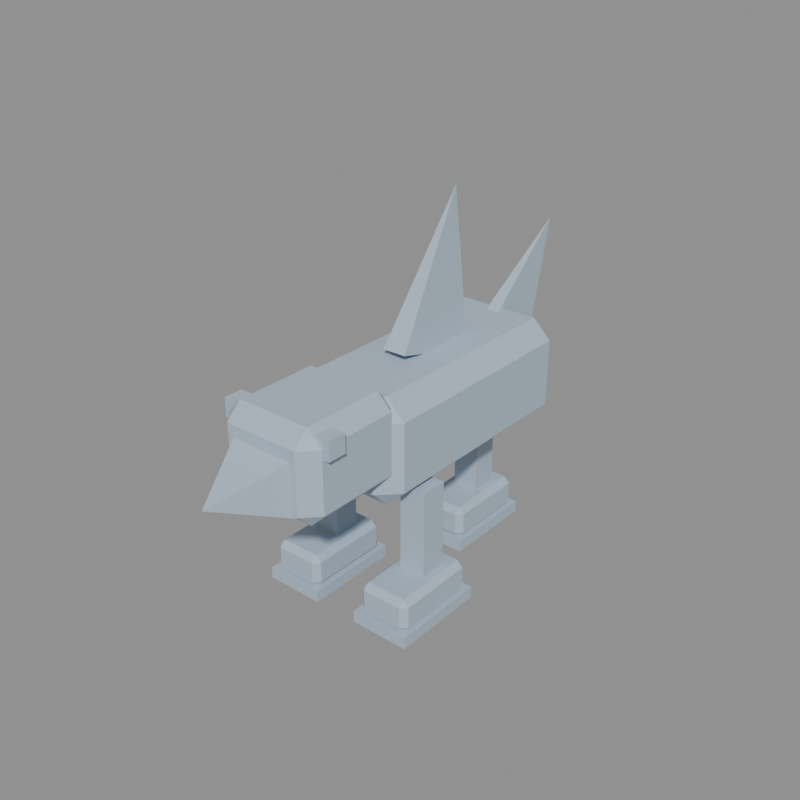 # Source: tralalero-tralala.blend  (saved by Blender 5.2.44; exported with 4.5.12 LTS)
import bpy
from mathutils import Matrix  # noqa: F401  (used for matrix-valued properties, if any)

bpy.ops.wm.read_factory_settings(use_empty=True)
scene = bpy.context.scene
scene.name = 'Scene'

# ---- materials (node trees are filled in below, after node groups)
mat_m_tralalerotralala = bpy.data.materials.new('M_TralaleroTralala')
mat_m_tralalerotralala.diffuse_color = (0.42, 0.52, 0.62, 1.0)

# ---- material node trees
mat_m_tralalerotralala.use_nodes = True; mat_m_tralalerotralala.node_tree.nodes.clear()
_N = mat_m_tralalerotralala.node_tree.nodes; _L = mat_m_tralalerotralala.node_tree.links
n0 = _N.new('ShaderNodeBsdfPrincipled'); n0.name = 'Principled BSDF'; n0.location = (-200, 100)
n0.inputs[0].default_value = (0.42, 0.52, 0.62, 1.0)
n0.inputs[2].default_value = 0.8
n0.inputs[10].default_value = 0.005
n1 = _N.new('ShaderNodeOutputMaterial'); n1.name = 'Material Output'; n1.location = (200, 100)
_L.new(n0.outputs[0], n1.inputs[0])
n1.is_active_output = True

# ---- meshes
me_char_tralalerotralala = bpy.data.meshes.new('CHAR_TralaleroTralala')
me_char_tralalerotralala.from_pydata([(-0.5652, -1.387, 1.644), (-0.5652, -1.644, 1.901), (-0.822, -1.387, 1.901), (-0.5652, -1.644, 2.826), (-0.5652, -1.387, 3.083), (-0.822, -1.387, 2.826), (-0.5652, 1.593, 1.644), (-0.822, 1.593, 1.901), (-0.5652, 1.85, 1.901), (-0.5652, 1.593, 3.083), (-0.5652, 1.85, 2.826), (-0.822, 1.593, 2.826), (0.5652, -1.387, 1.644), (0.822, -1.387, 1.901), (0.5652, -1.644, 1.901), (0.5652, -1.387, 3.083), (0.5652, -1.644, 2.826), (0.822, -1.387, 2.826), (0.5652, 1.593, 1.644), (0.5652, 1.85, 1.901), (0.822, 1.593, 1.901), (0.5652, 1.593, 3.083), (0.822, 1.593, 2.826), (0.5652, 1.85, 2.826), (-0.5138, -2.62, 1.952), (-0.5138, -2.826, 2.158), (-0.7193, -2.62, 2.158), (-0.5138, -2.826, 2.98), (-0.5138, -2.62, 3.185), (-0.7193, -2.62, 2.98), (-0.5138, -1.49, 1.952), (-0.7193, -1.49, 2.158), (-0.5138, -1.284, 2.158), (-0.5138, -1.49, 3.185), (-0.5138, -1.284, 2.98), (-0.7193, -1.49, 2.98), (0.5138, -2.62, 1.952), (0.7193, -2.62, 2.158), (0.5138, -2.826, 2.158), (0.5138, -2.62, 3.185), (0.5138, -2.826, 2.98), (0.7193, -2.62, 2.98), (0.5138, -1.49, 1.952), (0.5138, -1.284, 2.158), (0.7193, -1.49, 2.158), (0.5138, -1.49, 3.185), (0.7193, -1.49, 2.98), (0.5138, -1.284, 2.98), (0.0, -2.672, 2.466), (-0.5086, -2.672, 2.873), (0.5086, -2.672, 2.873), (0.5086, -2.672, 2.059), (-0.5086, -2.672, 2.059), (0.0, -3.699, 2.466), (0.5395, -2.595, 2.851), (0.5395, -2.595, 3.108), (0.5395, -2.338, 2.851), (0.5395, -2.338, 3.108), (0.7964, -2.595, 2.851), (0.7964, -2.595, 3.108), (0.7964, -2.338, 2.851), (0.7964, -2.338, 3.108), (-0.7964, -2.595, 2.851), (-0.7964, -2.595, 3.108), (-0.7964, -2.338, 2.851), (-0.7964, -2.338, 3.108), (-0.5395, -2.595, 2.851), (-0.5395, -2.595, 3.108), (-0.5395, -2.338, 2.851), (-0.5395, -2.338, 3.108), (0.0, 0.04232, 3.015), (-0.1635, 0.674, 2.846), (0.1635, 0.674, 2.846), (0.1635, -0.5893, 3.184), (-0.1635, -0.5893, 3.184), (0.0, 0.5742, 5.0), (0.0, 1.777, 2.726), (-0.1017, 2.189, 2.427), (0.1017, 2.189, 2.427), (0.1017, 1.366, 3.025), (-0.1017, 1.366, 3.025), (0.0, 2.744, 4.056), (0.5343, -1.11, 0.4624), (0.5343, -1.11, 1.798), (0.5343, -0.7398, 0.4624), (0.5343, -0.7398, 1.798), (0.9042, -1.11, 0.4624), (0.9042, -1.11, 1.798), (0.9042, -0.7398, 0.4624), (0.9042, -0.7398, 1.798), (0.4418, -1.613, 0.1284), (0.4418, -1.695, 0.2106), (0.3596, -1.613, 0.2106), (0.4418, -1.695, 0.5086), (0.4418, -1.613, 0.5908), (0.3596, -1.613, 0.5086), (0.4418, -0.5446, 0.1284), (0.3596, -0.5446, 0.2106), (0.4418, -0.4624, 0.2106), (0.4418, -0.5446, 0.5908), (0.4418, -0.4624, 0.5086), (0.3596, -0.5446, 0.5086), (0.9967, -1.613, 0.1284), (1.079, -1.613, 0.2106), (0.9967, -1.695, 0.2106), (0.9967, -1.613, 0.5908), (0.9967, -1.695, 0.5086), (1.079, -1.613, 0.5086), (0.9967, -0.5446, 0.1284), (0.9967, -0.4624, 0.2106), (1.079, -0.5446, 0.2106), (0.9967, -0.5446, 0.5908), (1.079, -0.5446, 0.5086), (0.9967, -0.4624, 0.5086), (0.3083, -1.747, 0.0), (0.3083, -1.747, 0.1644), (0.3083, -0.411, 0.0), (0.3083, -0.411, 0.1644), (1.13, -1.747, 0.0), (1.13, -1.747, 0.1644), (1.13, -0.411, 0.0), (1.13, -0.411, 0.1644), (-0.9042, -1.11, 0.4624), (-0.9042, -1.11, 1.798), (-0.9042, -0.7398, 0.4624), (-0.9042, -0.7398, 1.798), (-0.5343, -1.11, 0.4624), (-0.5343, -1.11, 1.798), (-0.5343, -0.7398, 0.4624), (-0.5343, -0.7398, 1.798), (-0.9967, -1.613, 0.1284), (-0.9967, -1.695, 0.2106), (-1.079, -1.613, 0.2106), (-0.9967, -1.695, 0.5086), (-0.9967, -1.613, 0.5908), (-1.079, -1.613, 0.5086), (-0.9967, -0.5446, 0.1284), (-1.079, -0.5446, 0.2106), (-0.9967, -0.4624, 0.2106), (-0.9967, -0.5446, 0.5908), (-0.9967, -0.4624, 0.5086), (-1.079, -0.5446, 0.5086), (-0.4418, -1.613, 0.1284), (-0.3596, -1.613, 0.2106), (-0.4418, -1.695, 0.2106), (-0.4418, -1.613, 0.5908), (-0.4418, -1.695, 0.5086), (-0.3596, -1.613, 0.5086), (-0.4418, -0.5446, 0.1284), (-0.4418, -0.4624, 0.2106), (-0.3596, -0.5446, 0.2106), (-0.4418, -0.5446, 0.5908), (-0.3596, -0.5446, 0.5086), (-0.4418, -0.4624, 0.5086), (-1.13, -1.747, 0.0), (-1.13, -1.747, 0.1644), (-1.13, -0.411, 0.0), (-1.13, -0.411, 0.1644), (-0.3083, -1.747, 0.0), (-0.3083, -1.747, 0.1644), (-0.3083, -0.411, 0.0), (-0.3083, -0.411, 0.1644), (-0.185, 0.9453, 0.4624), (-0.185, 0.9453, 1.798), (-0.185, 1.315, 0.4624), (-0.185, 1.315, 1.798), (0.185, 0.9453, 0.4624), (0.185, 0.9453, 1.798), (0.185, 1.315, 0.4624), (0.185, 1.315, 1.798), (-0.2774, 0.4418, 0.1284), (-0.2774, 0.3596, 0.2106), (-0.3596, 0.4418, 0.2106), (-0.2774, 0.3596, 0.5086), (-0.2774, 0.4418, 0.5908), (-0.3596, 0.4418, 0.5086), (-0.2774, 1.511, 0.1284), (-0.3596, 1.511, 0.2106), (-0.2774, 1.593, 0.2106), (-0.2774, 1.511, 0.5908), (-0.2774, 1.593, 0.5086), (-0.3596, 1.511, 0.5086), (0.2774, 0.4418, 0.1284), (0.3596, 0.4418, 0.2106), (0.2774, 0.3596, 0.2106), (0.2774, 0.4418, 0.5908), (0.2774, 0.3596, 0.5086), (0.3596, 0.4418, 0.5086), (0.2774, 1.511, 0.1284), (0.2774, 1.593, 0.2106), (0.3596, 1.511, 0.2106), (0.2774, 1.511, 0.5908), (0.3596, 1.511, 0.5086), (0.2774, 1.593, 0.5086), (-0.411, 0.3083, 0.0), (-0.411, 0.3083, 0.1644), (-0.411, 1.644, 0.0), (-0.411, 1.644, 0.1644), (0.411, 0.3083, 0.0), (0.411, 0.3083, 0.1644), (0.411, 1.644, 0.0), (0.411, 1.644, 0.1644)], [], [(0, 1, 2), (3, 4, 5), (6, 7, 8), (9, 10, 11), (12, 13, 14), (15, 16, 17), (18, 19, 20), (21, 22, 23), (6, 0, 2, 7), (1, 3, 5, 2), (4, 9, 11, 5), (10, 8, 7, 11), (18, 6, 8, 19), (9, 21, 23, 10), (22, 20, 19, 23), (12, 18, 20, 13), (21, 15, 17, 22), (16, 14, 13, 17), (0, 12, 14, 1), (15, 4, 3, 16), (6, 18, 12, 0), (2, 5, 11, 7), (14, 16, 3, 1), (21, 9, 4, 15), (8, 10, 23, 19), (20, 22, 17, 13), (24, 25, 26), (27, 28, 29), (30, 31, 32), (33, 34, 35), (36, 37, 38), (39, 40, 41), (42, 43, 44), (45, 46, 47), (30, 24, 26, 31), (25, 27, 29, 26), (28, 33, 35, 29), (34, 32, 31, 35), (42, 30, 32, 43), (33, 45, 47, 34), (46, 44, 43, 47), (36, 42, 44, 37), (45, 39, 41, 46), (40, 38, 37, 41), (24, 36, 38, 25), (39, 28, 27, 40), (30, 42, 36, 24), (26, 29, 35, 31), (38, 40, 27, 25), (45, 33, 28, 39), (32, 34, 47, 43), (44, 46, 41, 37), (48, 49, 50), (49, 53, 50), (48, 50, 51), (50, 53, 51), (48, 51, 52), (51, 53, 52), (48, 52, 49), (52, 53, 49), (54, 55, 57, 56), (56, 57, 61, 60), (60, 61, 59, 58), (58, 59, 55, 54), (56, 60, 58, 54), (61, 57, 55, 59), (62, 63, 65, 64), (64, 65, 69, 68), (68, 69, 67, 66), (66, 67, 63, 62), (64, 68, 66, 62), (69, 65, 63, 67), (70, 71, 72), (71, 75, 72), (70, 72, 73), (72, 75, 73), (70, 73, 74), (73, 75, 74), (70, 74, 71), (74, 75, 71), (76, 77, 78), (77, 81, 78), (76, 78, 79), (78, 81, 79), (76, 79, 80), (79, 81, 80), (76, 80, 77), (80, 81, 77), (82, 83, 85, 84), (84, 85, 89, 88), (88, 89, 87, 86), (86, 87, 83, 82), (84, 88, 86, 82), (89, 85, 83, 87), (90, 91, 92), (93, 94, 95), (96, 97, 98), (99, 100, 101), (102, 103, 104), (105, 106, 107), (108, 109, 110), (111, 112, 113), (96, 90, 92, 97), (91, 93, 95, 92), (94, 99, 101, 95), (100, 98, 97, 101), (108, 96, 98, 109), (99, 111, 113, 100), (112, 110, 109, 113), (102, 108, 110, 103), (111, 105, 107, 112), (106, 104, 103, 107), (90, 102, 104, 91), (105, 94, 93, 106), (96, 108, 102, 90), (92, 95, 101, 97), (104, 106, 93, 91), (111, 99, 94, 105), (98, 100, 113, 109), (110, 112, 107, 103), (114, 115, 117, 116), (116, 117, 121, 120), (120, 121, 119, 118), (118, 119, 115, 114), (116, 120, 118, 114), (121, 117, 115, 119), (122, 123, 125, 124), (124, 125, 129, 128), (128, 129, 127, 126), (126, 127, 123, 122), (124, 128, 126, 122), (129, 125, 123, 127), (130, 131, 132), (133, 134, 135), (136, 137, 138), (139, 140, 141), (142, 143, 144), (145, 146, 147), (148, 149, 150), (151, 152, 153), (136, 130, 132, 137), (131, 133, 135, 132), (134, 139, 141, 135), (140, 138, 137, 141), (148, 136, 138, 149), (139, 151, 153, 140), (152, 150, 149, 153), (142, 148, 150, 143), (151, 145, 147, 152), (146, 144, 143, 147), (130, 142, 144, 131), (145, 134, 133, 146), (136, 148, 142, 130), (132, 135, 141, 137), (144, 146, 133, 131), (151, 139, 134, 145), (138, 140, 153, 149), (150, 152, 147, 143), (154, 155, 157, 156), (156, 157, 161, 160), (160, 161, 159, 158), (158, 159, 155, 154), (156, 160, 158, 154), (161, 157, 155, 159), (162, 163, 165, 164), (164, 165, 169, 168), (168, 169, 167, 166), (166, 167, 163, 162), (164, 168, 166, 162), (169, 165, 163, 167), (170, 171, 172), (173, 174, 175), (176, 177, 178), (179, 180, 181), (182, 183, 184), (185, 186, 187), (188, 189, 190), (191, 192, 193), (176, 170, 172, 177), (171, 173, 175, 172), (174, 179, 181, 175), (180, 178, 177, 181), (188, 176, 178, 189), (179, 191, 193, 180), (192, 190, 189, 193), (182, 188, 190, 183), (191, 185, 187, 192), (186, 184, 183, 187), (170, 182, 184, 171), (185, 174, 173, 186), (176, 188, 182, 170), (172, 175, 181, 177), (184, 186, 173, 171), (191, 179, 174, 185), (178, 180, 193, 189), (190, 192, 187, 183), (194, 195, 197, 196), (196, 197, 201, 200), (200, 201, 199, 198), (198, 199, 195, 194), (196, 200, 198, 194), (201, 197, 195, 199)])
_uv = me_char_tralalerotralala.uv_layers.new(name='UVMap')
_uv.uv.foreach_set('vector', [0.1281, 0.03496, 0.1281, 0.01178, 0.1497, 0.03326, 0.4516, 0.3289, 0.4293, 0.3289, 0.4508, 0.3073, 0.1324, 0.4241, 0.1109, 0.4456, 0.1106, 0.4241, 0.01178, 0.4241, 0.03301, 0.4241, 0.03333, 0.4456, 0.03333, 0.03496, 0.01178, 0.03326, 0.03333, 0.01178, 0.4293, 0.4237, 0.4516, 0.4237, 0.4508, 0.4452, 0.1324, 0.3293, 0.1106, 0.3293, 0.1109, 0.3077, 0.01178, 0.3293, 0.03333, 0.3077, 0.03301, 0.3293, 0.1281, 0.2842, 0.1281, 0.03496, 0.1497, 0.03326, 0.1497, 0.2825, 0.2724, 0.2838, 0.1948, 0.2837, 0.195, 0.2617, 0.2725, 0.2617, 0.1733, 0.2622, 0.1733, 0.0123, 0.195, 0.01178, 0.195, 0.2617, 0.03301, 0.4241, 0.1106, 0.4241, 0.1109, 0.4456, 0.03333, 0.4456, 0.1324, 0.3293, 0.1324, 0.4241, 0.1106, 0.4241, 0.1106, 0.3293, 0.01178, 0.4241, 0.01178, 0.3293, 0.03301, 0.3293, 0.03301, 0.4241, 0.03333, 0.3077, 0.1109, 0.3077, 0.1106, 0.3293, 0.03301, 0.3293, 0.03333, 0.03496, 0.03333, 0.2842, 0.01178, 0.2825, 0.01178, 0.03326, 0.3954, 0.0123, 0.3954, 0.2622, 0.3737, 0.2617, 0.3737, 0.01178, 0.3739, 0.2837, 0.2963, 0.2838, 0.2961, 0.2617, 0.3737, 0.2617, 0.1281, 0.03496, 0.03333, 0.03496, 0.03333, 0.01178, 0.1281, 0.01178, 0.4293, 0.4237, 0.4293, 0.3289, 0.4516, 0.3289, 0.4516, 0.4237, 0.1281, 0.2842, 0.03333, 0.2842, 0.03333, 0.03496, 0.1281, 0.03496, 0.2725, 0.2617, 0.195, 0.2617, 0.195, 0.01178, 0.2725, 0.01179, 0.5292, 0.4237, 0.4516, 0.4237, 0.4516, 0.3289, 0.5292, 0.3289, 0.419, 0.01178, 0.5138, 0.01178, 0.5138, 0.2617, 0.419, 0.2617, 0.1106, 0.4241, 0.03301, 0.4241, 0.03301, 0.3293, 0.1106, 0.3293, 0.2961, 0.01179, 0.3737, 0.01178, 0.3737, 0.2617, 0.2961, 0.2617, 0.4478, 0.486, 0.4293, 0.486, 0.4465, 0.4688, 0.1911, 0.5291, 0.1733, 0.5291, 0.1905, 0.5119, 0.1152, 0.5726, 0.09797, 0.5899, 0.09772, 0.5726, 0.01178, 0.5726, 0.02876, 0.5726, 0.02902, 0.5899, 0.4478, 0.5722, 0.4465, 0.5895, 0.4293, 0.5722, 0.1733, 0.6153, 0.1911, 0.6153, 0.1905, 0.6326, 0.1152, 0.4864, 0.09772, 0.4864, 0.09797, 0.4692, 0.01178, 0.4864, 0.02902, 0.4692, 0.02876, 0.4864, 0.5423, 0.486, 0.4478, 0.486, 0.4465, 0.4688, 0.541, 0.4688, 0.3698, 0.6244, 0.3009, 0.6243, 0.301, 0.6067, 0.3699, 0.6067, 0.2836, 0.6071, 0.2836, 0.5123, 0.301, 0.5119, 0.301, 0.6067, 0.02876, 0.5726, 0.09772, 0.5726, 0.09797, 0.5899, 0.02902, 0.5899, 0.1152, 0.4864, 0.1152, 0.5726, 0.09772, 0.5726, 0.09772, 0.4864, 0.01178, 0.5726, 0.01178, 0.4864, 0.02876, 0.4864, 0.02876, 0.5726, 0.02902, 0.4692, 0.09797, 0.4692, 0.09772, 0.4864, 0.02876, 0.4864, 0.4478, 0.5722, 0.5423, 0.5722, 0.541, 0.5895, 0.4465, 0.5895, 0.6522, 0.4692, 0.6522, 0.564, 0.6349, 0.5636, 0.6349, 0.4688, 0.635, 0.5812, 0.566, 0.5812, 0.5659, 0.5636, 0.6349, 0.5636, 0.4478, 0.486, 0.4478, 0.5722, 0.4293, 0.5722, 0.4293, 0.486, 0.1733, 0.6153, 0.1733, 0.5291, 0.1911, 0.5291, 0.1911, 0.6153, 0.5423, 0.486, 0.5423, 0.5722, 0.4478, 0.5722, 0.4478, 0.486, 0.3699, 0.6067, 0.301, 0.6067, 0.301, 0.5119, 0.3699, 0.5119, 0.2601, 0.6153, 0.1911, 0.6153, 0.1911, 0.5291, 0.2601, 0.5291, 0.5373, 0.1796, 0.6235, 0.1796, 0.6235, 0.2743, 0.5373, 0.2743, 0.09772, 0.5726, 0.02876, 0.5726, 0.02876, 0.4864, 0.09772, 0.4864, 0.5659, 0.4688, 0.6349, 0.4688, 0.6349, 0.5636, 0.5659, 0.5636, 0.6, 0.783, 0.5659, 0.8257, 0.5659, 0.7404, 0.2586, 0.6561, 0.2159, 0.7432, 0.1733, 0.6561, 0.6, 0.783, 0.5659, 0.7404, 0.6342, 0.7404, 0.6758, 0.7416, 0.7393, 0.6729, 0.7393, 0.7667, 0.6, 0.783, 0.6342, 0.7404, 0.6342, 0.8257, 0.2836, 0.7365, 0.3263, 0.6479, 0.3689, 0.7365, 0.6, 0.783, 0.6342, 0.8257, 0.5659, 0.8257, 0.7268, 0.5626, 0.7268, 0.4688, 0.7903, 0.5375, 0.878, 0.9503, 0.878, 0.9288, 0.8996, 0.9288, 0.8996, 0.9503, 0.7719, 0.4429, 0.7503, 0.4429, 0.7503, 0.4214, 0.7719, 0.4214, 0.5659, 0.9547, 0.5659, 0.9332, 0.5874, 0.9332, 0.5874, 0.9547, 0.9878, 0.03333, 0.9663, 0.03333, 0.9663, 0.01178, 0.9878, 0.01178, 0.9878, 0.102, 0.9878, 0.1235, 0.9663, 0.1235, 0.9663, 0.102, 0.01178, 0.9673, 0.01178, 0.9458, 0.03332, 0.9458, 0.03332, 0.9673, 0.9439, 0.9657, 0.9439, 0.9441, 0.9655, 0.9441, 0.9655, 0.9657, 0.8545, 0.9503, 0.8329, 0.9503, 0.8329, 0.9288, 0.8545, 0.9288, 0.4293, 0.9669, 0.4293, 0.9454, 0.4508, 0.9454, 0.4508, 0.9669, 0.9878, 0.07843, 0.9663, 0.07843, 0.9663, 0.05688, 0.9878, 0.05688, 0.9882, 0.301, 0.9882, 0.3226, 0.9667, 0.3226, 0.9667, 0.301, 0.05688, 0.9673, 0.05688, 0.9458, 0.07842, 0.9458, 0.07842, 0.9673, 0.6895, 0.8442, 0.7032, 0.8981, 0.6758, 0.8981, 0.6758, 0.6494, 0.6895, 0.4688, 0.7032, 0.6494, 0.6895, 0.8442, 0.6758, 0.8981, 0.6758, 0.7903, 0.1733, 0.4883, 0.1733, 0.3073, 0.2777, 0.4549, 0.6895, 0.8442, 0.6758, 0.7903, 0.7032, 0.7903, 0.1043, 0.7676, 0.1316, 0.6134, 0.1316, 0.77, 0.6895, 0.8442, 0.7032, 0.7903, 0.7032, 0.8981, 0.3013, 0.4549, 0.4057, 0.3073, 0.4057, 0.4883, 0.5303, 0.6494, 0.5389, 0.6858, 0.5218, 0.6858, 0.8888, 0.4375, 0.9058, 0.301, 0.9058, 0.4386, 0.5303, 0.6494, 0.5218, 0.6858, 0.5218, 0.613, 0.5527, 0.4201, 0.6343, 0.301, 0.6343, 0.4452, 0.5303, 0.6494, 0.5218, 0.613, 0.5389, 0.613, 0.923, 0.5857, 0.94, 0.4688, 0.94, 0.5869, 0.5303, 0.6494, 0.5389, 0.613, 0.5389, 0.6858, 0.5373, 0.156, 0.5373, 0.01178, 0.6189, 0.1309, 0.3382, 0.8721, 0.3382, 0.7601, 0.3692, 0.7601, 0.3692, 0.8721, 0.8138, 0.5808, 0.8138, 0.4688, 0.8448, 0.4688, 0.8448, 0.5808, 0.4994, 0.8603, 0.4994, 0.7483, 0.5304, 0.7483, 0.5304, 0.8604, 0.2278, 0.8787, 0.2278, 0.7668, 0.2589, 0.7668, 0.2589, 0.8787, 0.7938, 0.9216, 0.7938, 0.9527, 0.7628, 0.9527, 0.7628, 0.9216, 0.7891, 0.6465, 0.7891, 0.6154, 0.8201, 0.6154, 0.8201, 0.6465, 0.793, 0.1697, 0.793, 0.1623, 0.7999, 0.1692, 0.01894, 0.8688, 0.01178, 0.8688, 0.01867, 0.8619, 0.7656, 0.6396, 0.7587, 0.6465, 0.7586, 0.6396, 0.7268, 0.6396, 0.7336, 0.6396, 0.7337, 0.6465, 0.7465, 0.1697, 0.7396, 0.1692, 0.7465, 0.1623, 0.01178, 0.9153, 0.01894, 0.9153, 0.01867, 0.9222, 0.7656, 0.593, 0.7586, 0.593, 0.7587, 0.5861, 0.7268, 0.593, 0.7337, 0.5861, 0.7336, 0.593, 0.793, 0.2591, 0.793, 0.1697, 0.7999, 0.1692, 0.7999, 0.2586, 0.9053, 0.1085, 0.8803, 0.1085, 0.8804, 0.1014, 0.9054, 0.1014, 0.8734, 0.1016, 0.8734, 0.01194, 0.8804, 0.01178, 0.8804, 0.1014, 0.7336, 0.6396, 0.7586, 0.6396, 0.7587, 0.6465, 0.7337, 0.6465, 0.7656, 0.593, 0.7656, 0.6396, 0.7586, 0.6396, 0.7586, 0.593, 0.7268, 0.6396, 0.7268, 0.593, 0.7336, 0.593, 0.7336, 0.6396, 0.7337, 0.5861, 0.7587, 0.5861, 0.7586, 0.593, 0.7336, 0.593, 0.7465, 0.1697, 0.7465, 0.2591, 0.7396, 0.2586, 0.7396, 0.1692, 0.9195, 0.6731, 0.9195, 0.7627, 0.9125, 0.7625, 0.9125, 0.6729, 0.9126, 0.7696, 0.8876, 0.7696, 0.8875, 0.7625, 0.9125, 0.7625, 0.793, 0.1697, 0.7465, 0.1697, 0.7465, 0.1623, 0.793, 0.1623, 0.01178, 0.9153, 0.01178, 0.8688, 0.01894, 0.8688, 0.01894, 0.9153, 0.793, 0.2591, 0.7465, 0.2591, 0.7465, 0.1697, 0.793, 0.1697, 0.9054, 0.1014, 0.8804, 0.1014, 0.8804, 0.01178, 0.9054, 0.01178, 0.04392, 0.9153, 0.01894, 0.9153, 0.01894, 0.8688, 0.04392, 0.8688, 0.4293, 0.7483, 0.4758, 0.7483, 0.4758, 0.8379, 0.4293, 0.8379, 0.7586, 0.6396, 0.7336, 0.6396, 0.7336, 0.593, 0.7586, 0.593, 0.8875, 0.6729, 0.9125, 0.6729, 0.9125, 0.7625, 0.8875, 0.7625, 0.9427, 0.1238, 0.9289, 0.1238, 0.9289, 0.01178, 0.9427, 0.01178, 0.3531, 0.9647, 0.3393, 0.9647, 0.3393, 0.8957, 0.3531, 0.8957, 0.9336, 0.1623, 0.9474, 0.1623, 0.9474, 0.2743, 0.9336, 0.2744, 0.187, 0.9713, 0.1733, 0.9713, 0.1733, 0.9024, 0.187, 0.9024, 0.4982, 0.7247, 0.4293, 0.7247, 0.4293, 0.613, 0.4982, 0.613, 0.6424, 0.01178, 0.7114, 0.01178, 0.7114, 0.1238, 0.6424, 0.1238, 0.8329, 0.785, 0.8329, 0.6729, 0.864, 0.6729, 0.864, 0.785, 0.8188, 0.1238, 0.8188, 0.01178, 0.8499, 0.01178, 0.8499, 0.1238, 0.1733, 0.8788, 0.1733, 0.7668, 0.2043, 0.7668, 0.2043, 0.8788, 0.7628, 0.8981, 0.7628, 0.7861, 0.7939, 0.7861, 0.7939, 0.8981, 0.7067, 0.9217, 0.7067, 0.9527, 0.6758, 0.9527, 0.6758, 0.9217, 0.8437, 0.6465, 0.8437, 0.6154, 0.8747, 0.6154, 0.8747, 0.6465, 0.8038, 0.3084, 0.8038, 0.301, 0.8107, 0.3079, 0.2908, 0.9026, 0.2836, 0.9026, 0.2905, 0.8957, 0.6047, 0.9027, 0.5978, 0.9096, 0.5977, 0.9027, 0.5659, 0.9027, 0.5727, 0.9027, 0.5728, 0.9096, 0.7572, 0.3084, 0.7503, 0.3079, 0.7572, 0.301, 0.2836, 0.9491, 0.2908, 0.9491, 0.2905, 0.956, 0.6047, 0.8562, 0.5977, 0.8562, 0.5978, 0.8493, 0.5659, 0.8562, 0.5728, 0.8493, 0.5727, 0.8562, 0.8038, 0.3978, 0.8038, 0.3084, 0.8107, 0.3079, 0.8107, 0.3973, 0.9203, 0.9052, 0.8953, 0.9052, 0.8954, 0.8982, 0.9204, 0.8982, 0.8884, 0.8983, 0.8884, 0.8087, 0.8954, 0.8085, 0.8954, 0.8982, 0.5727, 0.9027, 0.5977, 0.9027, 0.5978, 0.9096, 0.5728, 0.9096, 0.6047, 0.8562, 0.6047, 0.9027, 0.5977, 0.9027, 0.5977, 0.8562, 0.5659, 0.9027, 0.5659, 0.8562, 0.5727, 0.8562, 0.5727, 0.9027, 0.5728, 0.8493, 0.5978, 0.8493, 0.5977, 0.8562, 0.5727, 0.8562, 0.7572, 0.3084, 0.7572, 0.3978, 0.7503, 0.3973, 0.7503, 0.3079, 0.91, 0.1625, 0.91, 0.2521, 0.9031, 0.2519, 0.9031, 0.1623, 0.9031, 0.259, 0.8781, 0.259, 0.8781, 0.2519, 0.9031, 0.2519, 0.8038, 0.3084, 0.7572, 0.3084, 0.7572, 0.301, 0.8038, 0.301, 0.2836, 0.9491, 0.2836, 0.9026, 0.2908, 0.9026, 0.2908, 0.9491, 0.8038, 0.3978, 0.7572, 0.3978, 0.7572, 0.3084, 0.8038, 0.3084, 0.9204, 0.8982, 0.8954, 0.8982, 0.8954, 0.8085, 0.9204, 0.8085, 0.3157, 0.9491, 0.2908, 0.9491, 0.2908, 0.9026, 0.3157, 0.9026, 0.01178, 0.7487, 0.05833, 0.7487, 0.05833, 0.8383, 0.01178, 0.8383, 0.5977, 0.9027, 0.5727, 0.9027, 0.5727, 0.8562, 0.5977, 0.8562, 0.8781, 0.1623, 0.9031, 0.1623, 0.9031, 0.2519, 0.8781, 0.2519, 0.9568, 0.785, 0.943, 0.7849, 0.943, 0.6729, 0.9568, 0.6729, 0.3904, 0.9647, 0.3767, 0.9647, 0.3767, 0.8957, 0.3904, 0.8957, 0.9294, 0.301, 0.9432, 0.301, 0.9432, 0.413, 0.9294, 0.413, 0.9774, 0.5377, 0.9636, 0.5377, 0.9636, 0.4688, 0.9774, 0.4688, 0.08074, 0.7251, 0.01178, 0.7251, 0.01178, 0.6134, 0.08074, 0.6134, 0.6471, 0.1623, 0.716, 0.1623, 0.716, 0.2743, 0.6471, 0.2743, 0.8342, 0.4131, 0.8342, 0.301, 0.8652, 0.301, 0.8652, 0.4131, 0.8235, 0.2744, 0.8235, 0.1623, 0.8545, 0.1623, 0.8545, 0.2744, 0.2836, 0.8721, 0.2836, 0.7601, 0.3146, 0.7601, 0.3146, 0.8721, 0.8684, 0.5808, 0.8684, 0.4688, 0.8994, 0.4688, 0.8994, 0.5808, 0.1352, 0.9138, 0.1352, 0.9449, 0.1043, 0.9449, 0.1043, 0.9138, 0.8983, 0.6465, 0.8983, 0.6154, 0.9293, 0.6154, 0.9293, 0.6465, 0.7884, 0.01919, 0.7884, 0.01178, 0.7953, 0.01865, 0.5065, 0.8908, 0.4994, 0.8908, 0.5063, 0.8839, 0.4681, 0.9149, 0.4612, 0.9218, 0.4611, 0.9149, 0.4293, 0.9149, 0.4361, 0.9149, 0.4362, 0.9218, 0.7418, 0.01919, 0.7349, 0.01865, 0.7418, 0.01178, 0.4994, 0.9373, 0.5065, 0.9373, 0.5063, 0.9442, 0.4681, 0.8684, 0.4611, 0.8684, 0.4612, 0.8615, 0.4293, 0.8684, 0.4362, 0.8615, 0.4361, 0.8684, 0.7884, 0.1086, 0.7884, 0.01919, 0.7953, 0.01865, 0.7953, 0.108, 0.1362, 0.8903, 0.1112, 0.8903, 0.1112, 0.8832, 0.1362, 0.8832, 0.1043, 0.8834, 0.1043, 0.7938, 0.1112, 0.7936, 0.1112, 0.8832, 0.4361, 0.9149, 0.4611, 0.9149, 0.4612, 0.9218, 0.4362, 0.9218, 0.4681, 0.8684, 0.4681, 0.9149, 0.4611, 0.9149, 0.4611, 0.8684, 0.4293, 0.9149, 0.4293, 0.8684, 0.4361, 0.8684, 0.4361, 0.9149, 0.4362, 0.8615, 0.4612, 0.8615, 0.4611, 0.8684, 0.4361, 0.8684, 0.7418, 0.01919, 0.7418, 0.1086, 0.7349, 0.108, 0.7349, 0.01865, 0.8649, 0.8087, 0.8649, 0.8983, 0.8579, 0.8982, 0.8579, 0.8085, 0.858, 0.9052, 0.833, 0.9052, 0.8329, 0.8982, 0.8579, 0.8982, 0.7884, 0.01919, 0.7418, 0.01919, 0.7418, 0.01178, 0.7884, 0.01178, 0.4994, 0.9373, 0.4994, 0.8908, 0.5065, 0.8908, 0.5065, 0.9373, 0.7884, 0.1086, 0.7418, 0.1086, 0.7418, 0.01919, 0.7884, 0.01919, 0.1362, 0.8832, 0.1112, 0.8832, 0.1112, 0.7936, 0.1362, 0.7936, 0.5315, 0.9373, 0.5065, 0.9373, 0.5065, 0.8908, 0.5315, 0.8908, 0.7628, 0.6729, 0.8094, 0.6729, 0.8094, 0.7625, 0.7628, 0.7625, 0.4611, 0.9149, 0.4361, 0.9149, 0.4361, 0.8684, 0.4611, 0.8684, 0.8329, 0.8085, 0.8579, 0.8085, 0.8579, 0.8982, 0.8329, 0.8982, 0.9577, 0.9206, 0.9439, 0.9206, 0.9439, 0.8085, 0.9577, 0.8085, 0.2416, 0.9713, 0.2278, 0.9713, 0.2278, 0.9023, 0.2416, 0.9023, 0.6282, 0.8493, 0.642, 0.8493, 0.642, 0.9613, 0.6282, 0.9613, 0.9774, 0.6303, 0.9636, 0.6303, 0.9636, 0.5613, 0.9774, 0.5613, 0.7268, 0.4127, 0.6578, 0.4127, 0.6578, 0.301, 0.7268, 0.301, 0.5659, 0.6048, 0.6349, 0.6048, 0.6349, 0.7168, 0.5659, 0.7168])
me_char_tralalerotralala.materials.append(mat_m_tralalerotralala)
me_char_tralalerotralala.update()
arm_rig_tralalerotralala = bpy.data.armatures.new('RIG_TralaleroTralala')  # bones are not reproduced

# ---- objects
ob_char_tralalerotralala = bpy.data.objects.new('CHAR_TralaleroTralala', me_char_tralalerotralala)
ob_rig_tralalerotralala = bpy.data.objects.new('RIG_TralaleroTralala', arm_rig_tralalerotralala)

# ---- transforms, parenting, visibility, modifiers, constraints
ob_char_tralalerotralala.parent = ob_rig_tralalerotralala
ob_char_tralalerotralala.location = (0.0, 0.0, 0.0)
_vg = ob_char_tralalerotralala.vertex_groups.new(name='Root')
_vg.add([82, 84, 86, 88, 90, 91, 92, 93, 94, 95, 96, 97, 98, 99, 100, 101, 102, 103, 104, 105, 106, 107, 108, 109, 110, 111, 112, 113, 114, 115, 116, 117, 118, 119, 120, 121, 122, 124, 126, 128, 130, 131, 132, 133, 134, 135, 136, 137, 138, 139, 140, 141, 142, 143, 144, 145, 146, 147, 148, 149, 150, 151, 152, 153, 154, 155, 156, 157, 158, 159, 160, 161, 162, 164, 166, 168, 170, 171, 172, 173, 174, 175, 176, 177, 178, 179, 180, 181, 182, 183, 184, 185, 186, 187, 188, 189, 190, 191, 192, 193, 194, 195, 196, 197, 198, 199, 200, 201], 1.0, 'REPLACE')
_vg = ob_char_tralalerotralala.vertex_groups.new(name='Body')
_vg.add([0, 1, 2, 3, 4, 5, 6, 7, 8, 9, 10, 11, 12, 13, 14, 15, 16, 17, 18, 19, 20, 21, 22, 23, 24, 25, 26, 27, 28, 29, 30, 31, 32, 33, 34, 35, 36, 37, 38, 39, 40, 41, 42, 43, 44, 45, 46, 47, 48, 49, 50, 51, 52, 53, 54, 55, 56, 57, 58, 59, 60, 61, 62, 63, 64, 65, 66, 67, 68, 69, 70, 71, 72, 73, 74, 75, 76, 77, 78, 79, 80, 81, 83, 85, 87, 89, 123, 125, 127, 129, 163, 165, 167, 169], 1.0, 'REPLACE')
_m = ob_char_tralalerotralala.modifiers.new('Armature', 'ARMATURE')
_m.object = ob_rig_tralalerotralala
ob_rig_tralalerotralala.location = (0.0, 0.0, 0.0)

# ---- collection membership
scene.collection.objects.link(ob_char_tralalerotralala)
scene.collection.objects.link(ob_rig_tralalerotralala)

# ---- scene / render settings (as saved in the file)
scene.frame_start = 1; scene.frame_end = 40; scene.frame_set(1)
scene.render.engine = 'BLENDER_WORKBENCH'
scene.render.resolution_x = 512
scene.render.resolution_y = 512
scene.render.film_transparent = True
scene.render.bake_bias = 0.0
scene.render.bake_samples = 0
scene.render.compositor_device = 'GPU'
scene.eevee.use_volume_custom_range = False
scene.eevee.fast_gi_thickness_near = 0.1
scene.eevee.fast_gi_thickness_far = 0.0
scene.eevee.ray_tracing_options.screen_trace_thickness = 0.1
bpy.context.view_layer.update()

# ---- added for rendering (the .blend has no active camera and no usable light): camera, sun + grey world if the file has none
cam_auto = bpy.data.cameras.new('AutoCamera')
cam_auto.lens = 50.0
cam_auto.sensor_width = 36.0
cam_auto.clip_end = 1000.0
ob_auto_camera = bpy.data.objects.new('AutoCamera', cam_auto)
scene.collection.objects.link(ob_auto_camera)
ob_auto_camera.location = (7.83019, -9.87392, 8.76415)
ob_auto_camera.rotation_euler = (1.09748, -7.21219e-08, 0.694738)
scene.camera = ob_auto_camera
light_auto_sun = bpy.data.lights.new('AutoSun', 'SUN')
light_auto_sun.energy = 3.0
light_auto_sun.angle = 0.0523599
ob_auto_sun = bpy.data.objects.new('AutoSun', light_auto_sun)
scene.collection.objects.link(ob_auto_sun)
ob_auto_sun.rotation_euler = (0.872665, 0.174533, 0.523599)
if scene.world is None:
    world_auto = bpy.data.worlds.new('AutoWorld')
    world_auto.color = (0.3, 0.3, 0.3)
    scene.world = world_auto
bpy.context.view_layer.update()
